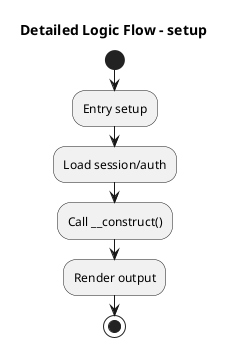

The diagram above was rendered by PlantUML. Its source (embedded in the PNG):
@startuml
title Detailed Logic Flow - setup
start
:Entry setup;
:Load session/auth;
:Call __construct();
:Render output;
stop
@enduml